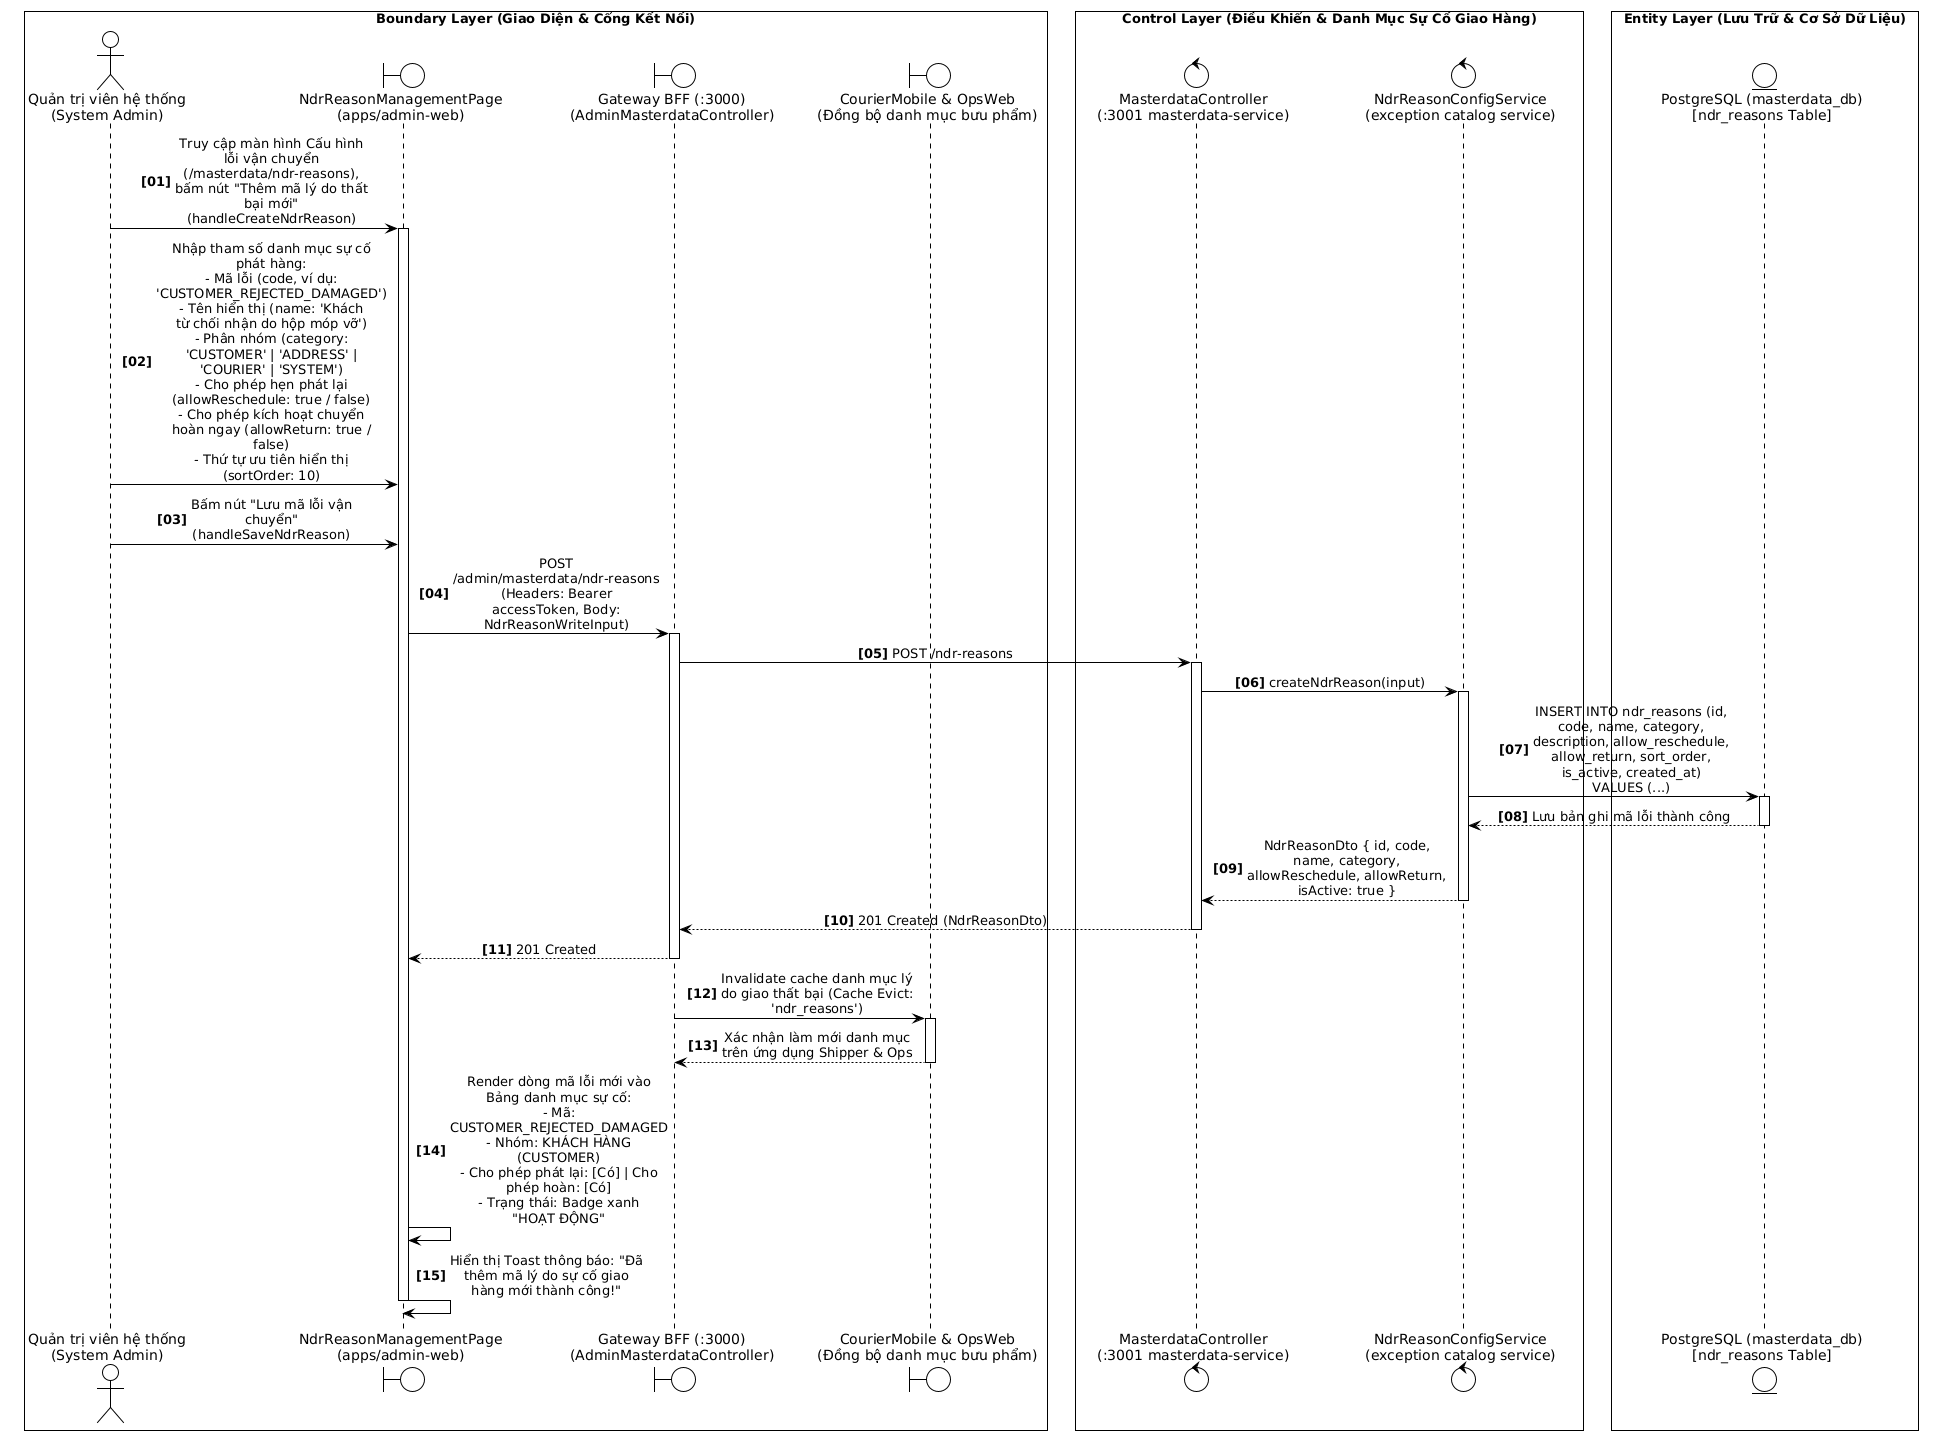

The diagram above was rendered by PlantUML. Its source (embedded in the PNG):
@startuml
!theme plain
skinparam monochrome true
skinparam sequenceMessageAlign center
skinparam responseMessageBelowArrow true
skinparam maxMessageSize 140
skinparam wrapWidth 200
skinparam BoxPadding 8
autonumber "<b>[00]</b>"

box "Boundary Layer (Giao Diện & Cổng Kết Nối)" #FFFFFF
actor "Quản trị viên hệ thống\n(System Admin)" as Admin
boundary "NdrReasonManagementPage\n(apps/admin-web)" as UI
boundary "Gateway BFF (:3000)\n(AdminMasterdataController)" as Gateway
boundary "CourierMobile & OpsWeb\n(Đồng bộ danh mục bưu phẩm)" as ClientApps
end box

box "Control Layer (Điều Khiển & Danh Mục Sự Cố Giao Hàng)" #FFFFFF
control "MasterdataController\n(:3001 masterdata-service)" as MasterCtrl
control "NdrReasonConfigService\n(exception catalog service)" as NdrConfigSvc
end box

box "Entity Layer (Lưu Trữ & Cơ Sở Dữ Liệu)" #FFFFFF
entity "PostgreSQL (masterdata_db)\n[ndr_reasons Table]" as MasterDB
end box

' GIAI ĐOẠN 1: THIẾT LẬP MÃ SỰ CỐ GIAO HÀNG (NDR REASON) MỚI
Admin -> UI: Truy cập màn hình Cấu hình lỗi vận chuyển (/masterdata/ndr-reasons),\nbấm nút "Thêm mã lý do thất bại mới" (handleCreateNdrReason)
activate UI

Admin -> UI: Nhập tham số danh mục sự cố phát hàng:\n- Mã lỗi (code, ví dụ: 'CUSTOMER_REJECTED_DAMAGED')\n- Tên hiển thị (name: 'Khách từ chối nhận do hộp móp vỡ')\n- Phân nhóm (category: 'CUSTOMER' | 'ADDRESS' | 'COURIER' | 'SYSTEM')\n- Cho phép hẹn phát lại (allowReschedule: true / false)\n- Cho phép kích hoạt chuyển hoàn ngay (allowReturn: true / false)\n- Thứ tự ưu tiên hiển thị (sortOrder: 10)

Admin -> UI: Bấm nút "Lưu mã lỗi vận chuyển" (handleSaveNdrReason)

' GIAI ĐOẠN 2: LƯU TRỮ VÀO CƠ SỞ DỮ LIỆU DÙNG CHUNG TOÀN MẠNG LƯỚI
UI -> Gateway: POST /admin/masterdata/ndr-reasons\n(Headers: Bearer accessToken, Body: NdrReasonWriteInput)
activate Gateway

Gateway -> MasterCtrl: POST /ndr-reasons
activate MasterCtrl

MasterCtrl -> NdrConfigSvc: createNdrReason(input)
activate NdrConfigSvc

NdrConfigSvc -> MasterDB: INSERT INTO ndr_reasons (id, code, name, category, description, allow_reschedule, allow_return, sort_order, is_active, created_at)\nVALUES (...)
activate MasterDB
MasterDB --> NdrConfigSvc: Lưu bản ghi mã lỗi thành công
deactivate MasterDB

NdrConfigSvc --> MasterCtrl: NdrReasonDto { id, code, name, category, allowReschedule, allowReturn, isActive: true }
deactivate NdrConfigSvc

MasterCtrl --> Gateway: 201 Created (NdrReasonDto)
deactivate MasterCtrl

Gateway --> UI: 201 Created
deactivate Gateway

' Đồng bộ danh mục sang các ứng dụng vệ tinh
Gateway -> ClientApps: Invalidate cache danh mục lý do giao thất bại (Cache Evict: 'ndr_reasons')
activate ClientApps
ClientApps --> Gateway: Xác nhận làm mới danh mục trên ứng dụng Shipper & Ops
deactivate ClientApps

' GIAI ĐOẠN 3: HIỂN THỊ PHẢN HỒI THÀNH CÔNG TRÊN BẢNG CẤU HÌNH
UI -> UI: Render dòng mã lỗi mới vào Bảng danh mục sự cố:\n- Mã: CUSTOMER_REJECTED_DAMAGED\n- Nhóm: KHÁCH HÀNG (CUSTOMER)\n- Cho phép phát lại: [Có] | Cho phép hoàn: [Có]\n- Trạng thái: Badge xanh "HOẠT ĐỘNG"

UI -> UI: Hiển thị Toast thông báo: "Đã thêm mã lý do sự cố giao hàng mới thành công!"
deactivate UI
@enduml